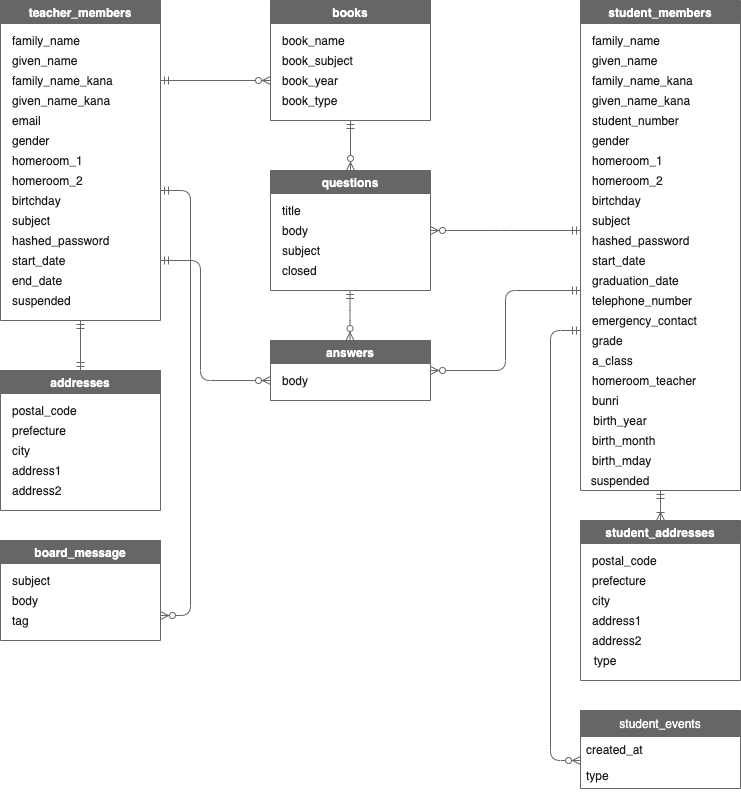

The diagram above was exported from draw.io. Its source (the exported page's mxGraphModel, read from the mxfile embedded in the PNG):
<mxGraphModel dx="784" dy="727" grid="1" gridSize="10" guides="1" tooltips="1" connect="1" arrows="1" fold="1" page="1" pageScale="1" pageWidth="1169" pageHeight="827" background="#FFFFFF" math="0" shadow="0">
  <root>
    <mxCell id="0" />
    <mxCell id="1" parent="0" />
    <mxCell id="2" value="teacher_members" style="swimlane;fontColor=#FFFFFF;strokeColor=#666666;fillColor=#666666;" vertex="1" parent="1">
      <mxGeometry x="40" y="40" width="160" height="320" as="geometry" />
    </mxCell>
    <mxCell id="3" value="family_name" style="text;html=1;align=left;verticalAlign=middle;resizable=0;points=[];autosize=1;strokeColor=none;fontColor=#1A1A1A;" vertex="1" parent="2">
      <mxGeometry x="10" y="30" width="80" height="20" as="geometry" />
    </mxCell>
    <mxCell id="6" value="given_name" style="text;html=1;align=left;verticalAlign=middle;resizable=0;points=[];autosize=1;strokeColor=none;fontColor=#1A1A1A;" vertex="1" parent="2">
      <mxGeometry x="10" y="50" width="80" height="20" as="geometry" />
    </mxCell>
    <mxCell id="10" value="family_name_kana&lt;br&gt;" style="text;html=1;align=left;verticalAlign=middle;resizable=0;points=[];autosize=1;strokeColor=none;fontColor=#1A1A1A;" vertex="1" parent="2">
      <mxGeometry x="10" y="70" width="120" height="20" as="geometry" />
    </mxCell>
    <mxCell id="15" value="given_name_kana" style="text;html=1;align=left;verticalAlign=middle;resizable=0;points=[];autosize=1;strokeColor=none;fontColor=#1A1A1A;" vertex="1" parent="2">
      <mxGeometry x="10" y="90" width="110" height="20" as="geometry" />
    </mxCell>
    <mxCell id="16" value="email" style="text;html=1;align=left;verticalAlign=middle;resizable=0;points=[];autosize=1;strokeColor=none;fontColor=#1A1A1A;" vertex="1" parent="2">
      <mxGeometry x="10" y="110" width="40" height="20" as="geometry" />
    </mxCell>
    <mxCell id="20" value="gender&lt;br&gt;" style="text;html=1;strokeColor=none;fillColor=none;align=left;verticalAlign=middle;whiteSpace=wrap;fontColor=#1A1A1A;" vertex="1" parent="2">
      <mxGeometry x="10" y="130" width="40" height="20" as="geometry" />
    </mxCell>
    <mxCell id="23" value="birtchday&lt;br&gt;" style="text;html=1;strokeColor=none;fillColor=none;align=left;verticalAlign=middle;whiteSpace=wrap;fontColor=#1A1A1A;" vertex="1" parent="2">
      <mxGeometry x="10" y="190" width="40" height="20" as="geometry" />
    </mxCell>
    <mxCell id="22" value="homeroom_2&lt;br&gt;" style="text;html=1;strokeColor=none;fillColor=none;align=left;verticalAlign=middle;whiteSpace=wrap;fontColor=#1A1A1A;" vertex="1" parent="2">
      <mxGeometry x="10" y="170" width="40" height="20" as="geometry" />
    </mxCell>
    <mxCell id="19" value="subject" style="text;html=1;strokeColor=none;fillColor=none;align=left;verticalAlign=middle;whiteSpace=wrap;fontColor=#1A1A1A;" vertex="1" parent="2">
      <mxGeometry x="10" y="210" width="40" height="20" as="geometry" />
    </mxCell>
    <mxCell id="18" value="hashed_password&lt;br&gt;" style="text;html=1;strokeColor=none;fillColor=none;align=left;verticalAlign=middle;whiteSpace=wrap;fontColor=#1A1A1A;" vertex="1" parent="2">
      <mxGeometry x="10" y="230" width="40" height="20" as="geometry" />
    </mxCell>
    <mxCell id="30" value="start_date&lt;br&gt;" style="text;html=1;strokeColor=none;fillColor=none;align=left;verticalAlign=middle;whiteSpace=wrap;fontColor=#1A1A1A;" vertex="1" parent="2">
      <mxGeometry x="10" y="250" width="40" height="20" as="geometry" />
    </mxCell>
    <mxCell id="28" value="end_date&lt;br&gt;" style="text;html=1;strokeColor=none;fillColor=none;align=left;verticalAlign=middle;whiteSpace=wrap;fontColor=#1A1A1A;" vertex="1" parent="2">
      <mxGeometry x="10" y="270" width="40" height="20" as="geometry" />
    </mxCell>
    <mxCell id="27" value="suspended" style="text;html=1;strokeColor=none;fillColor=none;align=left;verticalAlign=middle;whiteSpace=wrap;fontColor=#1A1A1A;" vertex="1" parent="2">
      <mxGeometry x="10" y="290" width="40" height="20" as="geometry" />
    </mxCell>
    <mxCell id="26" value="homeroom_1" style="text;html=1;strokeColor=none;fillColor=none;align=left;verticalAlign=middle;whiteSpace=wrap;fontColor=#1A1A1A;" vertex="1" parent="2">
      <mxGeometry x="10" y="150" width="40" height="20" as="geometry" />
    </mxCell>
    <mxCell id="36" value="student_members" style="swimlane;align=center;fontColor=#FFFFFF;fillColor=#666666;strokeColor=#666666;" vertex="1" parent="1">
      <mxGeometry x="620" y="40" width="160" height="490" as="geometry" />
    </mxCell>
    <mxCell id="37" value="family_name" style="text;html=1;align=left;verticalAlign=middle;resizable=0;points=[];autosize=1;strokeColor=none;fontColor=#1A1A1A;" vertex="1" parent="36">
      <mxGeometry x="10" y="30" width="80" height="20" as="geometry" />
    </mxCell>
    <mxCell id="38" value="given_name" style="text;html=1;align=left;verticalAlign=middle;resizable=0;points=[];autosize=1;strokeColor=none;fontColor=#1A1A1A;" vertex="1" parent="36">
      <mxGeometry x="10" y="50" width="80" height="20" as="geometry" />
    </mxCell>
    <mxCell id="39" value="family_name_kana&lt;br&gt;" style="text;html=1;align=left;verticalAlign=middle;resizable=0;points=[];autosize=1;fontColor=#1A1A1A;" vertex="1" parent="36">
      <mxGeometry x="10" y="70" width="120" height="20" as="geometry" />
    </mxCell>
    <mxCell id="40" value="given_name_kana" style="text;html=1;align=left;verticalAlign=middle;resizable=0;points=[];autosize=1;strokeColor=none;fontColor=#1A1A1A;" vertex="1" parent="36">
      <mxGeometry x="10" y="90" width="110" height="20" as="geometry" />
    </mxCell>
    <mxCell id="41" value="student_number" style="text;html=1;align=left;verticalAlign=middle;resizable=0;points=[];autosize=1;strokeColor=none;fontColor=#1A1A1A;" vertex="1" parent="36">
      <mxGeometry x="10" y="110" width="100" height="20" as="geometry" />
    </mxCell>
    <mxCell id="42" value="gender&lt;br&gt;" style="text;html=1;strokeColor=none;fillColor=none;align=left;verticalAlign=middle;whiteSpace=wrap;fontColor=#1A1A1A;" vertex="1" parent="36">
      <mxGeometry x="10" y="130" width="40" height="20" as="geometry" />
    </mxCell>
    <mxCell id="43" value="birtchday&lt;br&gt;" style="text;html=1;strokeColor=none;fillColor=none;align=left;verticalAlign=middle;whiteSpace=wrap;fontColor=#1A1A1A;" vertex="1" parent="36">
      <mxGeometry x="10" y="190" width="40" height="20" as="geometry" />
    </mxCell>
    <mxCell id="44" value="homeroom_2&lt;br&gt;" style="text;html=1;strokeColor=none;fillColor=none;align=left;verticalAlign=middle;whiteSpace=wrap;fontColor=#1A1A1A;" vertex="1" parent="36">
      <mxGeometry x="10" y="170" width="40" height="20" as="geometry" />
    </mxCell>
    <mxCell id="45" value="subject" style="text;html=1;strokeColor=none;fillColor=none;align=left;verticalAlign=middle;whiteSpace=wrap;fontColor=#1A1A1A;" vertex="1" parent="36">
      <mxGeometry x="10" y="210" width="40" height="20" as="geometry" />
    </mxCell>
    <mxCell id="46" value="hashed_password&lt;br&gt;" style="text;html=1;strokeColor=none;fillColor=none;align=left;verticalAlign=middle;whiteSpace=wrap;fontColor=#1A1A1A;" vertex="1" parent="36">
      <mxGeometry x="10" y="230" width="40" height="20" as="geometry" />
    </mxCell>
    <mxCell id="47" value="start_date&lt;br&gt;" style="text;html=1;strokeColor=none;fillColor=none;align=left;verticalAlign=middle;whiteSpace=wrap;fontColor=#1A1A1A;" vertex="1" parent="36">
      <mxGeometry x="10" y="250" width="40" height="20" as="geometry" />
    </mxCell>
    <mxCell id="48" value="graduation_date" style="text;html=1;strokeColor=none;fillColor=none;align=left;verticalAlign=middle;whiteSpace=wrap;fontColor=#1A1A1A;" vertex="1" parent="36">
      <mxGeometry x="10" y="270" width="40" height="20" as="geometry" />
    </mxCell>
    <mxCell id="50" value="homeroom_1" style="text;html=1;strokeColor=none;fillColor=none;align=left;verticalAlign=middle;whiteSpace=wrap;fontColor=#1A1A1A;" vertex="1" parent="36">
      <mxGeometry x="10" y="150" width="40" height="20" as="geometry" />
    </mxCell>
    <mxCell id="52" value="telephone_number" style="text;html=1;strokeColor=none;fillColor=none;align=left;verticalAlign=middle;whiteSpace=wrap;fontColor=#1A1A1A;" vertex="1" parent="36">
      <mxGeometry x="10" y="290" width="40" height="20" as="geometry" />
    </mxCell>
    <mxCell id="53" value="emergency_contact" style="text;html=1;strokeColor=none;fillColor=none;align=left;verticalAlign=middle;whiteSpace=wrap;fontColor=#1A1A1A;" vertex="1" parent="36">
      <mxGeometry x="10" y="310" width="40" height="20" as="geometry" />
    </mxCell>
    <mxCell id="54" value="grade" style="text;html=1;strokeColor=none;fillColor=none;align=left;verticalAlign=middle;whiteSpace=wrap;fontColor=#1A1A1A;" vertex="1" parent="36">
      <mxGeometry x="10" y="330" width="40" height="20" as="geometry" />
    </mxCell>
    <mxCell id="55" value="a_class" style="text;html=1;strokeColor=none;fillColor=none;align=left;verticalAlign=middle;whiteSpace=wrap;fontColor=#1A1A1A;" vertex="1" parent="36">
      <mxGeometry x="10" y="350" width="40" height="20" as="geometry" />
    </mxCell>
    <mxCell id="56" value="homeroom_teacher" style="text;html=1;strokeColor=none;fillColor=none;align=left;verticalAlign=middle;whiteSpace=wrap;fontColor=#1A1A1A;" vertex="1" parent="36">
      <mxGeometry x="10" y="370" width="40" height="20" as="geometry" />
    </mxCell>
    <mxCell id="57" value="bunri" style="text;html=1;strokeColor=none;fillColor=none;align=left;verticalAlign=middle;whiteSpace=wrap;fontColor=#1A1A1A;" vertex="1" parent="36">
      <mxGeometry x="10" y="390" width="140" height="20" as="geometry" />
    </mxCell>
    <mxCell id="153" value="birth_year" style="text;html=1;strokeColor=none;fillColor=none;align=center;verticalAlign=middle;whiteSpace=wrap;fontColor=#1A1A1A;" vertex="1" parent="36">
      <mxGeometry x="20" y="410" width="40" height="20" as="geometry" />
    </mxCell>
    <mxCell id="154" value="birth_month" style="text;html=1;strokeColor=none;fillColor=none;align=left;verticalAlign=middle;whiteSpace=wrap;fontColor=#1A1A1A;" vertex="1" parent="36">
      <mxGeometry x="10" y="430" width="40" height="20" as="geometry" />
    </mxCell>
    <mxCell id="155" value="birth_mday" style="text;html=1;strokeColor=none;fillColor=none;align=left;verticalAlign=middle;whiteSpace=wrap;fontColor=#1A1A1A;" vertex="1" parent="36">
      <mxGeometry x="10" y="450" width="40" height="20" as="geometry" />
    </mxCell>
    <mxCell id="161" value="suspended" style="text;html=1;strokeColor=none;fillColor=none;align=center;verticalAlign=middle;whiteSpace=wrap;fontColor=#1A1A1A;" vertex="1" parent="36">
      <mxGeometry x="20" y="470" width="40" height="20" as="geometry" />
    </mxCell>
    <mxCell id="78" value="student_events" style="swimlane;fontStyle=0;childLayout=stackLayout;horizontal=1;startSize=26;horizontalStack=0;resizeParent=1;resizeParentMax=0;resizeLast=0;collapsible=1;marginBottom=0;align=center;strokeColor=#666666;fontColor=#FFFFFF;fillColor=#666666;" vertex="1" parent="1">
      <mxGeometry x="620" y="750" width="160" height="78" as="geometry" />
    </mxCell>
    <mxCell id="79" value="created_at" style="text;strokeColor=none;fillColor=none;align=left;verticalAlign=top;spacingLeft=4;spacingRight=4;overflow=hidden;rotatable=0;points=[[0,0.5],[1,0.5]];portConstraint=eastwest;fontColor=#1A1A1A;" vertex="1" parent="78">
      <mxGeometry y="26" width="160" height="26" as="geometry" />
    </mxCell>
    <mxCell id="80" value="type" style="text;strokeColor=none;fillColor=none;align=left;verticalAlign=top;spacingLeft=4;spacingRight=4;overflow=hidden;rotatable=0;points=[[0,0.5],[1,0.5]];portConstraint=eastwest;fontColor=#1A1A1A;" vertex="1" parent="78">
      <mxGeometry y="52" width="160" height="26" as="geometry" />
    </mxCell>
    <mxCell id="86" value="addresses" style="swimlane;fillColor=#666666;fontColor=#FFFFFF;strokeColor=#666666;" vertex="1" parent="1">
      <mxGeometry x="40" y="410" width="160" height="140" as="geometry">
        <mxRectangle x="40" y="360" width="140" height="23" as="alternateBounds" />
      </mxGeometry>
    </mxCell>
    <mxCell id="87" value="postal_code" style="text;html=1;align=left;verticalAlign=middle;resizable=0;points=[];autosize=1;strokeColor=none;fontColor=#1A1A1A;" vertex="1" parent="86">
      <mxGeometry x="10" y="30" width="80" height="20" as="geometry" />
    </mxCell>
    <mxCell id="88" value="prefecture" style="text;html=1;align=left;verticalAlign=middle;resizable=0;points=[];autosize=1;strokeColor=none;fontColor=#1A1A1A;" vertex="1" parent="86">
      <mxGeometry x="10" y="50" width="70" height="20" as="geometry" />
    </mxCell>
    <mxCell id="89" value="city" style="text;html=1;align=left;verticalAlign=middle;resizable=0;points=[];autosize=1;strokeColor=none;fontColor=#1A1A1A;" vertex="1" parent="86">
      <mxGeometry x="10" y="70" width="30" height="20" as="geometry" />
    </mxCell>
    <mxCell id="90" value="address1" style="text;html=1;align=left;verticalAlign=middle;resizable=0;points=[];autosize=1;strokeColor=none;fontColor=#1A1A1A;" vertex="1" parent="86">
      <mxGeometry x="10" y="90" width="60" height="20" as="geometry" />
    </mxCell>
    <mxCell id="91" value="address2" style="text;html=1;align=left;verticalAlign=middle;resizable=0;points=[];autosize=1;strokeColor=none;fontColor=#1A1A1A;" vertex="1" parent="86">
      <mxGeometry x="10" y="110" width="60" height="20" as="geometry" />
    </mxCell>
    <mxCell id="146" value="student_addresses" style="swimlane;fontColor=#FFFFFF;strokeColor=#666666;fillColor=#666666;" vertex="1" parent="1">
      <mxGeometry x="620" y="560" width="160" height="160" as="geometry">
        <mxRectangle x="40" y="360" width="140" height="23" as="alternateBounds" />
      </mxGeometry>
    </mxCell>
    <mxCell id="147" value="postal_code" style="text;html=1;align=left;verticalAlign=middle;resizable=0;points=[];autosize=1;strokeColor=none;fontColor=#1A1A1A;" vertex="1" parent="146">
      <mxGeometry x="10" y="30" width="80" height="20" as="geometry" />
    </mxCell>
    <mxCell id="148" value="prefecture" style="text;html=1;align=left;verticalAlign=middle;resizable=0;points=[];autosize=1;strokeColor=none;fontColor=#1A1A1A;" vertex="1" parent="146">
      <mxGeometry x="10" y="50" width="70" height="20" as="geometry" />
    </mxCell>
    <mxCell id="149" value="city" style="text;html=1;align=left;verticalAlign=middle;resizable=0;points=[];autosize=1;strokeColor=none;fontColor=#1A1A1A;" vertex="1" parent="146">
      <mxGeometry x="10" y="70" width="30" height="20" as="geometry" />
    </mxCell>
    <mxCell id="150" value="address1" style="text;html=1;align=left;verticalAlign=middle;resizable=0;points=[];autosize=1;strokeColor=none;fontColor=#1A1A1A;" vertex="1" parent="146">
      <mxGeometry x="10" y="90" width="60" height="20" as="geometry" />
    </mxCell>
    <mxCell id="151" value="address2" style="text;html=1;align=left;verticalAlign=middle;resizable=0;points=[];autosize=1;strokeColor=none;fontColor=#1A1A1A;" vertex="1" parent="146">
      <mxGeometry x="10" y="110" width="60" height="20" as="geometry" />
    </mxCell>
    <mxCell id="152" value="type" style="text;html=1;strokeColor=none;fillColor=none;align=center;verticalAlign=middle;whiteSpace=wrap;fontColor=#1A1A1A;" vertex="1" parent="146">
      <mxGeometry x="5" y="130" width="40" height="20" as="geometry" />
    </mxCell>
    <mxCell id="169" value="board_message" style="swimlane;fillColor=#666666;fontColor=#FFFFFF;strokeColor=#666666;" vertex="1" parent="1">
      <mxGeometry x="40" y="580" width="160" height="100" as="geometry">
        <mxRectangle x="40" y="360" width="140" height="23" as="alternateBounds" />
      </mxGeometry>
    </mxCell>
    <mxCell id="170" value="subject" style="text;html=1;align=left;verticalAlign=middle;resizable=0;points=[];autosize=1;strokeColor=none;fontColor=#1A1A1A;" vertex="1" parent="169">
      <mxGeometry x="10" y="30" width="50" height="20" as="geometry" />
    </mxCell>
    <mxCell id="171" value="body" style="text;html=1;align=left;verticalAlign=middle;resizable=0;points=[];autosize=1;strokeColor=none;fontColor=#1A1A1A;" vertex="1" parent="169">
      <mxGeometry x="10" y="50" width="40" height="20" as="geometry" />
    </mxCell>
    <mxCell id="172" value="tag" style="text;html=1;align=left;verticalAlign=middle;resizable=0;points=[];autosize=1;strokeColor=none;fontColor=#1A1A1A;" vertex="1" parent="169">
      <mxGeometry x="10" y="70" width="30" height="20" as="geometry" />
    </mxCell>
    <mxCell id="176" value="books" style="swimlane;fontColor=#FFFFFF;fillColor=#666666;strokeColor=#666666;" vertex="1" parent="1">
      <mxGeometry x="310" y="40" width="160" height="120" as="geometry">
        <mxRectangle x="40" y="360" width="140" height="23" as="alternateBounds" />
      </mxGeometry>
    </mxCell>
    <mxCell id="177" value="book_name" style="text;html=1;align=left;verticalAlign=middle;resizable=0;points=[];autosize=1;strokeColor=none;fontColor=#1A1A1A;" vertex="1" parent="176">
      <mxGeometry x="10" y="30" width="80" height="20" as="geometry" />
    </mxCell>
    <mxCell id="178" value="book_subject" style="text;html=1;align=left;verticalAlign=middle;resizable=0;points=[];autosize=1;strokeColor=none;fontColor=#1A1A1A;" vertex="1" parent="176">
      <mxGeometry x="10" y="50" width="90" height="20" as="geometry" />
    </mxCell>
    <mxCell id="179" value="book_year" style="text;html=1;align=left;verticalAlign=middle;resizable=0;points=[];autosize=1;strokeColor=none;fontColor=#1A1A1A;" vertex="1" parent="176">
      <mxGeometry x="10" y="70" width="70" height="20" as="geometry" />
    </mxCell>
    <mxCell id="180" value="book_type" style="text;html=1;align=left;verticalAlign=middle;resizable=0;points=[];autosize=1;strokeColor=none;fontColor=#1A1A1A;" vertex="1" parent="176">
      <mxGeometry x="10" y="90" width="70" height="20" as="geometry" />
    </mxCell>
    <mxCell id="183" value="questions" style="swimlane;strokeColor=#666666;fontColor=#FFFFFF;fillColor=#666666;" vertex="1" parent="1">
      <mxGeometry x="310" y="210" width="160" height="120" as="geometry">
        <mxRectangle x="40" y="360" width="140" height="23" as="alternateBounds" />
      </mxGeometry>
    </mxCell>
    <mxCell id="184" value="title" style="text;html=1;align=left;verticalAlign=middle;resizable=0;points=[];autosize=1;strokeColor=none;fontColor=#1A1A1A;" vertex="1" parent="183">
      <mxGeometry x="10" y="30" width="30" height="20" as="geometry" />
    </mxCell>
    <mxCell id="185" value="body" style="text;html=1;align=left;verticalAlign=middle;resizable=0;points=[];autosize=1;strokeColor=none;fontColor=#1A1A1A;" vertex="1" parent="183">
      <mxGeometry x="10" y="50" width="40" height="20" as="geometry" />
    </mxCell>
    <mxCell id="186" value="subject" style="text;html=1;align=left;verticalAlign=middle;resizable=0;points=[];autosize=1;strokeColor=none;fontColor=#1A1A1A;" vertex="1" parent="183">
      <mxGeometry x="10" y="70" width="50" height="20" as="geometry" />
    </mxCell>
    <mxCell id="187" value="closed" style="text;html=1;align=left;verticalAlign=middle;resizable=0;points=[];autosize=1;strokeColor=none;fontColor=#1A1A1A;" vertex="1" parent="183">
      <mxGeometry x="10" y="90" width="50" height="20" as="geometry" />
    </mxCell>
    <mxCell id="188" value="answers" style="swimlane;startSize=23;fontColor=#FFFFFF;strokeColor=#666666;fillColor=#666666;" vertex="1" parent="1">
      <mxGeometry x="310" y="380" width="160" height="60" as="geometry">
        <mxRectangle x="40" y="360" width="140" height="23" as="alternateBounds" />
      </mxGeometry>
    </mxCell>
    <mxCell id="190" value="body" style="text;html=1;align=left;verticalAlign=middle;resizable=0;points=[];autosize=1;strokeColor=none;fontColor=#1A1A1A;" vertex="1" parent="188">
      <mxGeometry x="10" y="30" width="40" height="20" as="geometry" />
    </mxCell>
    <mxCell id="200" value="" style="edgeStyle=entityRelationEdgeStyle;fontSize=12;html=1;endArrow=ERmandOne;startArrow=none;exitX=0.5;exitY=1;exitDx=0;exitDy=0;entryX=0.5;entryY=0;entryDx=0;entryDy=0;strokeColor=none;startFill=0;fontColor=#1A1A1A;" edge="1" parent="1" source="2" target="86">
      <mxGeometry width="100" height="100" relative="1" as="geometry">
        <mxPoint x="70" y="450" as="sourcePoint" />
        <mxPoint x="260" y="450" as="targetPoint" />
      </mxGeometry>
    </mxCell>
    <mxCell id="202" value="" style="fontSize=12;html=1;endArrow=ERmandOne;startArrow=ERmandOne;entryX=0.5;entryY=0;entryDx=0;entryDy=0;fontColor=#1A1A1A;strokeColor=#666666;" edge="1" parent="1" target="86">
      <mxGeometry width="100" height="100" relative="1" as="geometry">
        <mxPoint x="120" y="360" as="sourcePoint" />
        <mxPoint x="460" y="800" as="targetPoint" />
      </mxGeometry>
    </mxCell>
    <mxCell id="226" value="" style="edgeStyle=entityRelationEdgeStyle;fontSize=12;html=1;endArrow=ERzeroToMany;startArrow=ERmandOne;entryX=1;entryY=0.75;entryDx=0;entryDy=0;fontColor=#1A1A1A;strokeColor=#666666;" edge="1" parent="1" target="169">
      <mxGeometry width="100" height="100" relative="1" as="geometry">
        <mxPoint x="200" y="230" as="sourcePoint" />
        <mxPoint x="260" y="640" as="targetPoint" />
      </mxGeometry>
    </mxCell>
    <mxCell id="227" value="" style="edgeStyle=orthogonalEdgeStyle;fontSize=12;html=1;endArrow=ERzeroToMany;startArrow=ERmandOne;fontColor=#1A1A1A;strokeColor=#666666;" edge="1" parent="1">
      <mxGeometry width="100" height="100" relative="1" as="geometry">
        <mxPoint x="620" y="370" as="sourcePoint" />
        <mxPoint x="620" y="800" as="targetPoint" />
        <Array as="points">
          <mxPoint x="590" y="370" />
          <mxPoint x="590" y="800" />
        </Array>
      </mxGeometry>
    </mxCell>
    <mxCell id="232" value="" style="fontSize=12;html=1;endArrow=ERoneToMany;startArrow=ERmandOne;entryX=0.5;entryY=0;entryDx=0;entryDy=0;exitX=0.5;exitY=1;exitDx=0;exitDy=0;fontColor=#1A1A1A;strokeColor=#666666;" edge="1" parent="1" source="36" target="146">
      <mxGeometry width="100" height="100" relative="1" as="geometry">
        <mxPoint x="480" y="540" as="sourcePoint" />
        <mxPoint x="580" y="440" as="targetPoint" />
        <Array as="points" />
      </mxGeometry>
    </mxCell>
    <mxCell id="233" value="" style="fontSize=12;html=1;endArrow=ERzeroToMany;startArrow=ERmandOne;exitX=0.5;exitY=1;exitDx=0;exitDy=0;entryX=0.5;entryY=0;entryDx=0;entryDy=0;fontColor=#1A1A1A;strokeColor=#666666;" edge="1" parent="1" source="176" target="183">
      <mxGeometry width="100" height="100" relative="1" as="geometry">
        <mxPoint x="450" y="200" as="sourcePoint" />
        <mxPoint x="550" y="100" as="targetPoint" />
      </mxGeometry>
    </mxCell>
    <mxCell id="234" value="" style="fontSize=12;html=1;endArrow=ERzeroToMany;startArrow=ERmandOne;exitX=0.5;exitY=1;exitDx=0;exitDy=0;entryX=0.5;entryY=0;entryDx=0;entryDy=0;fontColor=#1A1A1A;strokeColor=#666666;" edge="1" parent="1">
      <mxGeometry width="100" height="100" relative="1" as="geometry">
        <mxPoint x="389.5" y="330" as="sourcePoint" />
        <mxPoint x="389.5" y="380" as="targetPoint" />
        <Array as="points">
          <mxPoint x="389.5" y="360" />
        </Array>
      </mxGeometry>
    </mxCell>
    <mxCell id="235" value="" style="fontSize=12;html=1;endArrow=ERzeroToMany;startArrow=ERmandOne;exitX=1;exitY=0.25;exitDx=0;exitDy=0;fontColor=#1A1A1A;strokeColor=#666666;" edge="1" parent="1" source="2">
      <mxGeometry width="100" height="100" relative="1" as="geometry">
        <mxPoint x="250" y="130" as="sourcePoint" />
        <mxPoint x="310" y="120" as="targetPoint" />
      </mxGeometry>
    </mxCell>
    <mxCell id="236" value="" style="fontSize=12;html=1;endArrow=ERzeroToMany;startArrow=ERmandOne;entryX=1;entryY=0.5;entryDx=0;entryDy=0;fontColor=#1A1A1A;strokeColor=#666666;" edge="1" parent="1" target="183">
      <mxGeometry width="100" height="100" relative="1" as="geometry">
        <mxPoint x="620" y="270" as="sourcePoint" />
        <mxPoint x="540" y="290" as="targetPoint" />
        <Array as="points">
          <mxPoint x="540" y="270" />
        </Array>
      </mxGeometry>
    </mxCell>
    <mxCell id="237" value="" style="fontSize=12;html=1;endArrow=ERzeroToMany;startArrow=ERmandOne;entryX=1;entryY=0.5;entryDx=0;entryDy=0;edgeStyle=orthogonalEdgeStyle;fontColor=#1A1A1A;strokeColor=#666666;" edge="1" parent="1" target="188">
      <mxGeometry width="100" height="100" relative="1" as="geometry">
        <mxPoint x="620" y="330" as="sourcePoint" />
        <mxPoint x="470" y="330" as="targetPoint" />
      </mxGeometry>
    </mxCell>
    <mxCell id="238" value="" style="fontSize=12;html=1;endArrow=ERzeroToMany;startArrow=ERmandOne;edgeStyle=orthogonalEdgeStyle;fontColor=#1A1A1A;strokeColor=#666666;" edge="1" parent="1">
      <mxGeometry width="100" height="100" relative="1" as="geometry">
        <mxPoint x="200" y="300" as="sourcePoint" />
        <mxPoint x="310" y="420" as="targetPoint" />
        <Array as="points">
          <mxPoint x="240" y="300" />
          <mxPoint x="240" y="420" />
        </Array>
      </mxGeometry>
    </mxCell>
  </root>
</mxGraphModel>